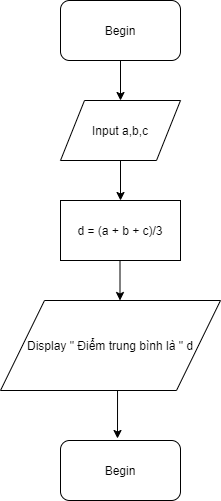

The diagram above was exported from draw.io. Its source (the exported page's mxGraphModel, read from the mxfile embedded in the PNG):
<mxGraphModel dx="1422" dy="713" grid="1" gridSize="10" guides="1" tooltips="1" connect="1" arrows="1" fold="1" page="1" pageScale="1" pageWidth="827" pageHeight="1169" math="0" shadow="0">
  <root>
    <mxCell id="0" />
    <mxCell id="1" parent="0" />
    <mxCell id="ngu52huSfqy3JM7yA1X5-1" value="Begin" style="rounded=1;whiteSpace=wrap;html=1;" parent="1" vertex="1">
      <mxGeometry x="330" y="60" width="120" height="60" as="geometry" />
    </mxCell>
    <mxCell id="ngu52huSfqy3JM7yA1X5-2" value="" style="endArrow=classic;html=1;exitX=0.5;exitY=1;exitDx=0;exitDy=0;" parent="1" source="ngu52huSfqy3JM7yA1X5-1" edge="1">
      <mxGeometry width="50" height="50" relative="1" as="geometry">
        <mxPoint x="390" y="190" as="sourcePoint" />
        <mxPoint x="390" y="160" as="targetPoint" />
      </mxGeometry>
    </mxCell>
    <mxCell id="ngu52huSfqy3JM7yA1X5-5" value="Input a,b,c" style="shape=parallelogram;perimeter=parallelogramPerimeter;whiteSpace=wrap;html=1;" parent="1" vertex="1">
      <mxGeometry x="330" y="160" width="120" height="60" as="geometry" />
    </mxCell>
    <mxCell id="ngu52huSfqy3JM7yA1X5-6" value="d = (a + b + c)/3" style="rounded=0;whiteSpace=wrap;html=1;" parent="1" vertex="1">
      <mxGeometry x="330" y="260" width="120" height="60" as="geometry" />
    </mxCell>
    <mxCell id="ngu52huSfqy3JM7yA1X5-7" value="" style="endArrow=classic;html=1;entryX=0.5;entryY=0;entryDx=0;entryDy=0;" parent="1" target="ngu52huSfqy3JM7yA1X5-6" edge="1">
      <mxGeometry width="50" height="50" relative="1" as="geometry">
        <mxPoint x="390" y="220" as="sourcePoint" />
        <mxPoint x="440" y="140" as="targetPoint" />
      </mxGeometry>
    </mxCell>
    <mxCell id="ngu52huSfqy3JM7yA1X5-8" value="Display &quot; Điểm trung bình là &quot; d" style="shape=parallelogram;perimeter=parallelogramPerimeter;whiteSpace=wrap;html=1;" parent="1" vertex="1">
      <mxGeometry x="270" y="360" width="220" height="90" as="geometry" />
    </mxCell>
    <mxCell id="ngu52huSfqy3JM7yA1X5-10" value="" style="endArrow=classic;html=1;entryX=0.5;entryY=0;entryDx=0;entryDy=0;" parent="1" edge="1">
      <mxGeometry width="50" height="50" relative="1" as="geometry">
        <mxPoint x="389.5" y="320" as="sourcePoint" />
        <mxPoint x="389.5" y="360" as="targetPoint" />
      </mxGeometry>
    </mxCell>
    <mxCell id="ngu52huSfqy3JM7yA1X5-11" value="Begin" style="rounded=1;whiteSpace=wrap;html=1;" parent="1" vertex="1">
      <mxGeometry x="330" y="500" width="120" height="60" as="geometry" />
    </mxCell>
    <mxCell id="ngu52huSfqy3JM7yA1X5-13" value="" style="endArrow=classic;html=1;exitX=0.532;exitY=1;exitDx=0;exitDy=0;exitPerimeter=0;" parent="1" source="ngu52huSfqy3JM7yA1X5-8" edge="1">
      <mxGeometry width="50" height="50" relative="1" as="geometry">
        <mxPoint x="390" y="290" as="sourcePoint" />
        <mxPoint x="387" y="498" as="targetPoint" />
      </mxGeometry>
    </mxCell>
  </root>
</mxGraphModel>